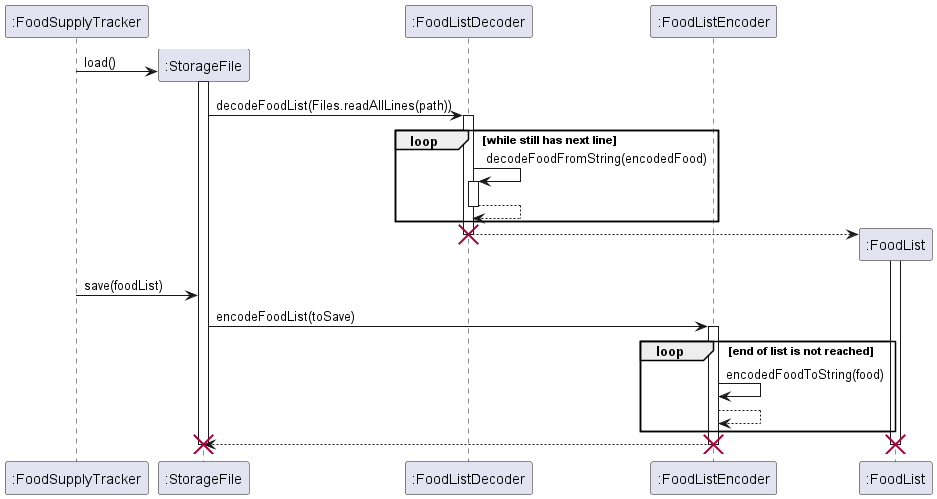

The diagram above was rendered by PlantUML. Its source (embedded in the PNG):
@startuml
'https://plantuml.com/sequence-diagram


participant ":FoodSupplyTracker"

create ":StorageFile" as sf
":FoodSupplyTracker" -> sf: load()
activate sf


sf -> ":FoodListDecoder": decodeFoodList(Files.readAllLines(path))
activate ":FoodListDecoder"

loop while still has next line
":FoodListDecoder" -> ":FoodListDecoder": decodeFoodFromString(encodedFood)
activate ":FoodListDecoder"
":FoodListDecoder" --> ":FoodListDecoder"
deactivate ":FoodListDecoder"
end

participant ":FoodListEncoder"
create ":FoodList" as fl
":FoodListDecoder" --> fl
deactivate ":FoodListDecoder"
destroy ":FoodListDecoder"
activate fl

":FoodSupplyTracker" -> sf: save(foodList)
sf -> ":FoodListEncoder": encodeFoodList(toSave)
activate ":FoodListEncoder"
loop end of list is not reached
":FoodListEncoder" -> ":FoodListEncoder": encodedFoodToString(food)
":FoodListEncoder" --> ":FoodListEncoder"
end

":FoodListEncoder" --> sf
deactivate ":FoodListEncoder"
destroy ":FoodListEncoder"
destroy sf
destroy fl


@enduml